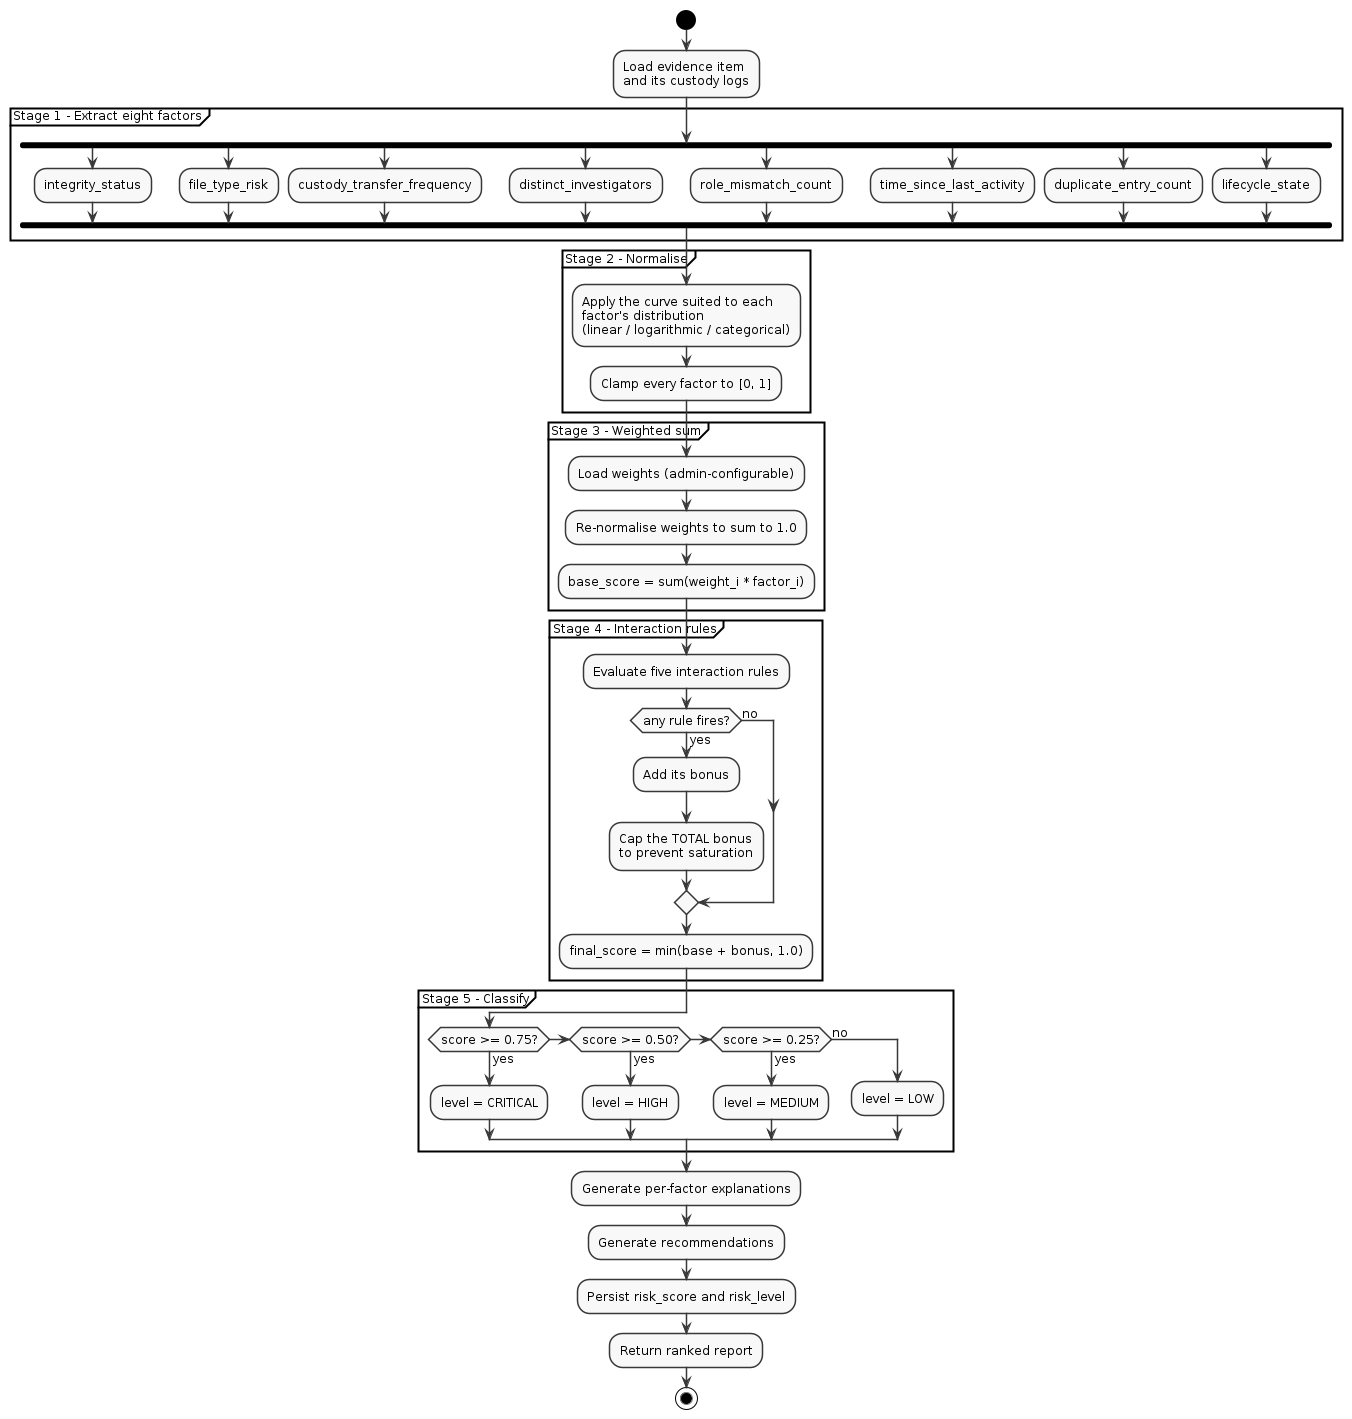

The diagram above was rendered by PlantUML. Its source (embedded in the PNG):
@startuml
skinparam monochrome true
skinparam shadowing false
skinparam defaultFontName Arial
skinparam defaultFontSize 12
skinparam backgroundColor white

start
:Load evidence item
and its custody logs;

partition "Stage 1 - Extract eight factors" {
  fork
    :integrity_status;
  fork again
    :file_type_risk;
  fork again
    :custody_transfer_frequency;
  fork again
    :distinct_investigators;
  fork again
    :role_mismatch_count;
  fork again
    :time_since_last_activity;
  fork again
    :duplicate_entry_count;
  fork again
    :lifecycle_state;
  end fork
}

partition "Stage 2 - Normalise" {
  :Apply the curve suited to each
  factor's distribution
  (linear / logarithmic / categorical);
  :Clamp every factor to [0, 1];
}

partition "Stage 3 - Weighted sum" {
  :Load weights (admin-configurable);
  :Re-normalise weights to sum to 1.0;
  :base_score = sum(weight_i * factor_i);
}

partition "Stage 4 - Interaction rules" {
  :Evaluate five interaction rules;
  if (any rule fires?) then (yes)
    :Add its bonus;
    :Cap the TOTAL bonus
    to prevent saturation;
  else (no)
  endif
  :final_score = min(base + bonus, 1.0);
}

partition "Stage 5 - Classify" {
  if (score >= 0.75?) then (yes)
    :level = CRITICAL;
  elseif (score >= 0.50?) then (yes)
    :level = HIGH;
  elseif (score >= 0.25?) then (yes)
    :level = MEDIUM;
  else (no)
    :level = LOW;
  endif
}

:Generate per-factor explanations;
:Generate recommendations;
:Persist risk_score and risk_level;
:Return ranked report;
stop
@enduml